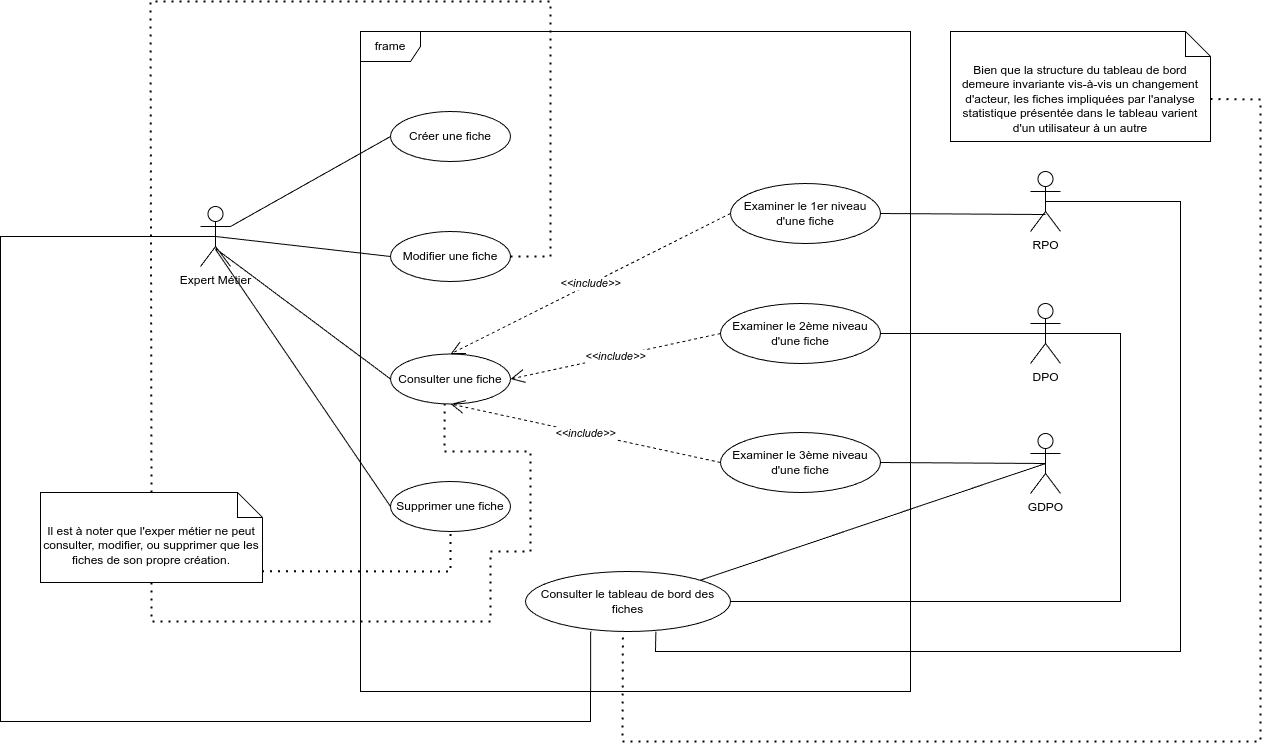

The diagram above was exported from draw.io. Its source (the exported page's mxGraphModel, read from the mxfile embedded in the PNG):
<mxGraphModel dx="1434" dy="693" grid="1" gridSize="10" guides="1" tooltips="1" connect="1" arrows="1" fold="1" page="1" pageScale="1" pageWidth="3300" pageHeight="4681" math="0" shadow="0">
  <root>
    <mxCell id="0" />
    <mxCell id="1" parent="0" />
    <mxCell id="YgDvmPQMBhkh0xwAAEl4-1" value="frame" style="shape=umlFrame;whiteSpace=wrap;html=1;pointerEvents=0;" parent="1" vertex="1">
      <mxGeometry x="440" y="70" width="550" height="660" as="geometry" />
    </mxCell>
    <mxCell id="YgDvmPQMBhkh0xwAAEl4-2" value="Créer une fiche" style="ellipse;whiteSpace=wrap;html=1;" parent="1" vertex="1">
      <mxGeometry x="470" y="150" width="120" height="50" as="geometry" />
    </mxCell>
    <mxCell id="YgDvmPQMBhkh0xwAAEl4-5" value="Modifier une fiche" style="ellipse;whiteSpace=wrap;html=1;" parent="1" vertex="1">
      <mxGeometry x="470" y="270" width="120" height="50" as="geometry" />
    </mxCell>
    <mxCell id="YgDvmPQMBhkh0xwAAEl4-6" value="Supprimer une fiche" style="ellipse;whiteSpace=wrap;html=1;" parent="1" vertex="1">
      <mxGeometry x="470" y="520" width="120" height="50" as="geometry" />
    </mxCell>
    <mxCell id="YgDvmPQMBhkh0xwAAEl4-7" value="Examiner le 1er niveau d'une fiche " style="ellipse;whiteSpace=wrap;html=1;" parent="1" vertex="1">
      <mxGeometry x="810" y="222" width="150" height="60" as="geometry" />
    </mxCell>
    <mxCell id="YgDvmPQMBhkh0xwAAEl4-11" value="Consulter une fiche " style="ellipse;whiteSpace=wrap;html=1;" parent="1" vertex="1">
      <mxGeometry x="470" y="392.5" width="120" height="50" as="geometry" />
    </mxCell>
    <mxCell id="YgDvmPQMBhkh0xwAAEl4-12" value="Expert Métier" style="shape=umlActor;verticalLabelPosition=bottom;verticalAlign=top;html=1;" parent="1" vertex="1">
      <mxGeometry x="280" y="245" width="30" height="60" as="geometry" />
    </mxCell>
    <mxCell id="YgDvmPQMBhkh0xwAAEl4-13" value="RPO" style="shape=umlActor;verticalLabelPosition=bottom;verticalAlign=top;html=1;" parent="1" vertex="1">
      <mxGeometry x="1110" y="210" width="30" height="60" as="geometry" />
    </mxCell>
    <mxCell id="YgDvmPQMBhkh0xwAAEl4-14" value="DPO" style="shape=umlActor;verticalLabelPosition=bottom;verticalAlign=top;html=1;" parent="1" vertex="1">
      <mxGeometry x="1110" y="342" width="30" height="60" as="geometry" />
    </mxCell>
    <mxCell id="YgDvmPQMBhkh0xwAAEl4-15" value="GDPO" style="shape=umlActor;verticalLabelPosition=bottom;verticalAlign=top;html=1;" parent="1" vertex="1">
      <mxGeometry x="1110" y="472" width="30" height="60" as="geometry" />
    </mxCell>
    <mxCell id="YgDvmPQMBhkh0xwAAEl4-18" value="Examiner le 2ème niveau d'une fiche " style="ellipse;whiteSpace=wrap;html=1;" parent="1" vertex="1">
      <mxGeometry x="800" y="342" width="160" height="60" as="geometry" />
    </mxCell>
    <mxCell id="YgDvmPQMBhkh0xwAAEl4-19" value="Examiner le 3ème niveau d'une fiche " style="ellipse;whiteSpace=wrap;html=1;" parent="1" vertex="1">
      <mxGeometry x="800" y="471" width="160" height="60" as="geometry" />
    </mxCell>
    <mxCell id="YgDvmPQMBhkh0xwAAEl4-20" value="Consulter le tableau de bord des fiches" style="ellipse;whiteSpace=wrap;html=1;" parent="1" vertex="1">
      <mxGeometry x="605" y="610" width="205" height="60" as="geometry" />
    </mxCell>
    <mxCell id="YgDvmPQMBhkh0xwAAEl4-22" value="" style="endArrow=none;html=1;rounded=0;exitX=1;exitY=0.3333333333333333;exitDx=0;exitDy=0;exitPerimeter=0;entryX=0;entryY=0.5;entryDx=0;entryDy=0;" parent="1" source="YgDvmPQMBhkh0xwAAEl4-12" target="YgDvmPQMBhkh0xwAAEl4-2" edge="1">
      <mxGeometry width="50" height="50" relative="1" as="geometry">
        <mxPoint x="450" y="260" as="sourcePoint" />
        <mxPoint x="500" y="210" as="targetPoint" />
      </mxGeometry>
    </mxCell>
    <mxCell id="YgDvmPQMBhkh0xwAAEl4-23" value="" style="endArrow=none;html=1;rounded=0;exitX=0.5;exitY=0.5;exitDx=0;exitDy=0;exitPerimeter=0;entryX=0;entryY=0.5;entryDx=0;entryDy=0;" parent="1" source="YgDvmPQMBhkh0xwAAEl4-12" target="YgDvmPQMBhkh0xwAAEl4-5" edge="1">
      <mxGeometry width="50" height="50" relative="1" as="geometry">
        <mxPoint x="320" y="275" as="sourcePoint" />
        <mxPoint x="480" y="195" as="targetPoint" />
      </mxGeometry>
    </mxCell>
    <mxCell id="YgDvmPQMBhkh0xwAAEl4-24" value="" style="endArrow=none;html=1;rounded=0;exitX=0.5;exitY=0.714;exitDx=0;exitDy=0;exitPerimeter=0;entryX=0;entryY=0.5;entryDx=0;entryDy=0;" parent="1" source="YgDvmPQMBhkh0xwAAEl4-12" target="YgDvmPQMBhkh0xwAAEl4-6" edge="1">
      <mxGeometry width="50" height="50" relative="1" as="geometry">
        <mxPoint x="280" y="390" as="sourcePoint" />
        <mxPoint x="455" y="390" as="targetPoint" />
      </mxGeometry>
    </mxCell>
    <mxCell id="YgDvmPQMBhkh0xwAAEl4-25" value="" style="endArrow=none;html=1;rounded=0;exitX=0.5;exitY=0.7;exitDx=0;exitDy=0;exitPerimeter=0;entryX=0;entryY=0.5;entryDx=0;entryDy=0;" parent="1" source="YgDvmPQMBhkh0xwAAEl4-12" target="YgDvmPQMBhkh0xwAAEl4-11" edge="1">
      <mxGeometry width="50" height="50" relative="1" as="geometry">
        <mxPoint x="280" y="370" as="sourcePoint" />
        <mxPoint x="455" y="447" as="targetPoint" />
      </mxGeometry>
    </mxCell>
    <mxCell id="YgDvmPQMBhkh0xwAAEl4-26" value="" style="endArrow=none;html=1;rounded=0;exitX=1;exitY=0.5;exitDx=0;exitDy=0;entryX=0.5;entryY=0.717;entryDx=0;entryDy=0;entryPerimeter=0;" parent="1" source="YgDvmPQMBhkh0xwAAEl4-7" target="YgDvmPQMBhkh0xwAAEl4-13" edge="1">
      <mxGeometry width="50" height="50" relative="1" as="geometry">
        <mxPoint x="920" y="362" as="sourcePoint" />
        <mxPoint x="1080" y="282" as="targetPoint" />
      </mxGeometry>
    </mxCell>
    <mxCell id="YgDvmPQMBhkh0xwAAEl4-27" value="" style="endArrow=none;html=1;rounded=0;exitX=1;exitY=0.5;exitDx=0;exitDy=0;entryX=0.5;entryY=0.5;entryDx=0;entryDy=0;entryPerimeter=0;" parent="1" source="YgDvmPQMBhkh0xwAAEl4-18" target="YgDvmPQMBhkh0xwAAEl4-14" edge="1">
      <mxGeometry width="50" height="50" relative="1" as="geometry">
        <mxPoint x="970" y="262" as="sourcePoint" />
        <mxPoint x="1135" y="270" as="targetPoint" />
      </mxGeometry>
    </mxCell>
    <mxCell id="YgDvmPQMBhkh0xwAAEl4-28" value="" style="endArrow=none;html=1;rounded=0;exitX=1;exitY=0.5;exitDx=0;exitDy=0;entryX=0.5;entryY=0.5;entryDx=0;entryDy=0;entryPerimeter=0;" parent="1" source="YgDvmPQMBhkh0xwAAEl4-19" target="YgDvmPQMBhkh0xwAAEl4-15" edge="1">
      <mxGeometry width="50" height="50" relative="1" as="geometry">
        <mxPoint x="970" y="382" as="sourcePoint" />
        <mxPoint x="1135" y="382" as="targetPoint" />
      </mxGeometry>
    </mxCell>
    <mxCell id="YgDvmPQMBhkh0xwAAEl4-29" value="&lt;i&gt;&amp;lt;&amp;lt;include&amp;gt;&amp;gt;&lt;/i&gt;" style="endArrow=open;endSize=12;dashed=1;html=1;rounded=0;exitX=0;exitY=0.5;exitDx=0;exitDy=0;entryX=0.5;entryY=0;entryDx=0;entryDy=0;" parent="1" source="YgDvmPQMBhkh0xwAAEl4-7" target="YgDvmPQMBhkh0xwAAEl4-11" edge="1">
      <mxGeometry width="160" relative="1" as="geometry">
        <mxPoint x="580" y="417.15999999999997" as="sourcePoint" />
        <mxPoint x="740" y="417.15999999999997" as="targetPoint" />
      </mxGeometry>
    </mxCell>
    <mxCell id="YgDvmPQMBhkh0xwAAEl4-35" value="&lt;i&gt;&amp;lt;&amp;lt;include&amp;gt;&amp;gt;&lt;/i&gt;" style="endArrow=open;endSize=12;dashed=1;html=1;rounded=0;exitX=0;exitY=0.5;exitDx=0;exitDy=0;entryX=1;entryY=0.5;entryDx=0;entryDy=0;" parent="1" source="YgDvmPQMBhkh0xwAAEl4-18" target="YgDvmPQMBhkh0xwAAEl4-11" edge="1">
      <mxGeometry width="160" relative="1" as="geometry">
        <mxPoint x="800" y="330" as="sourcePoint" />
        <mxPoint x="550" y="570" as="targetPoint" />
      </mxGeometry>
    </mxCell>
    <mxCell id="YgDvmPQMBhkh0xwAAEl4-36" value="&lt;i&gt;&amp;lt;&amp;lt;include&amp;gt;&amp;gt;&lt;/i&gt;" style="endArrow=open;endSize=12;dashed=1;html=1;rounded=0;exitX=0;exitY=0.5;exitDx=0;exitDy=0;entryX=0.5;entryY=1;entryDx=0;entryDy=0;" parent="1" source="YgDvmPQMBhkh0xwAAEl4-19" target="YgDvmPQMBhkh0xwAAEl4-11" edge="1">
      <mxGeometry width="160" relative="1" as="geometry">
        <mxPoint x="810" y="320" as="sourcePoint" />
        <mxPoint x="600" y="465" as="targetPoint" />
      </mxGeometry>
    </mxCell>
    <mxCell id="YgDvmPQMBhkh0xwAAEl4-37" value="Il est à noter que l'exper métier ne peut consulter, modifier, ou supprimer que les fiches de son propre création." style="shape=note2;boundedLbl=1;whiteSpace=wrap;html=1;size=25;verticalAlign=top;align=center;" parent="1" vertex="1">
      <mxGeometry x="120" y="531" width="222" height="90" as="geometry" />
    </mxCell>
    <mxCell id="YgDvmPQMBhkh0xwAAEl4-41" value="" style="endArrow=none;dashed=1;html=1;dashPattern=1 3;strokeWidth=2;rounded=0;entryX=0.5;entryY=1;entryDx=0;entryDy=0;exitX=0.998;exitY=0.875;exitDx=0;exitDy=0;exitPerimeter=0;" parent="1" source="YgDvmPQMBhkh0xwAAEl4-37" target="YgDvmPQMBhkh0xwAAEl4-6" edge="1">
      <mxGeometry width="50" height="50" relative="1" as="geometry">
        <mxPoint x="350" y="610" as="sourcePoint" />
        <mxPoint x="450" y="570" as="targetPoint" />
        <Array as="points">
          <mxPoint x="530" y="610" />
        </Array>
      </mxGeometry>
    </mxCell>
    <mxCell id="YgDvmPQMBhkh0xwAAEl4-43" value="" style="endArrow=none;dashed=1;html=1;dashPattern=1 3;strokeWidth=2;rounded=0;exitX=0.5;exitY=1;exitDx=0;exitDy=0;exitPerimeter=0;entryX=0.451;entryY=1.007;entryDx=0;entryDy=0;entryPerimeter=0;" parent="1" source="YgDvmPQMBhkh0xwAAEl4-37" target="YgDvmPQMBhkh0xwAAEl4-11" edge="1">
      <mxGeometry width="50" height="50" relative="1" as="geometry">
        <mxPoint x="240" y="510" as="sourcePoint" />
        <mxPoint x="290" y="460" as="targetPoint" />
        <Array as="points">
          <mxPoint x="231" y="660" />
          <mxPoint x="570" y="660" />
          <mxPoint x="570" y="590" />
          <mxPoint x="610" y="590" />
          <mxPoint x="610" y="490" />
          <mxPoint x="524" y="490" />
        </Array>
      </mxGeometry>
    </mxCell>
    <mxCell id="YgDvmPQMBhkh0xwAAEl4-45" value="" style="endArrow=none;dashed=1;html=1;dashPattern=1 3;strokeWidth=2;rounded=0;exitX=1;exitY=0.5;exitDx=0;exitDy=0;entryX=0.5;entryY=0;entryDx=0;entryDy=0;entryPerimeter=0;" parent="1" source="YgDvmPQMBhkh0xwAAEl4-5" target="YgDvmPQMBhkh0xwAAEl4-37" edge="1">
      <mxGeometry width="50" height="50" relative="1" as="geometry">
        <mxPoint x="650" y="240" as="sourcePoint" />
        <mxPoint x="670" y="30" as="targetPoint" />
        <Array as="points">
          <mxPoint x="630" y="295" />
          <mxPoint x="630" y="40" />
          <mxPoint x="230" y="40" />
        </Array>
      </mxGeometry>
    </mxCell>
    <mxCell id="YgDvmPQMBhkh0xwAAEl4-46" value="" style="endArrow=none;html=1;rounded=0;exitX=0.5;exitY=0.5;exitDx=0;exitDy=0;exitPerimeter=0;entryX=0.318;entryY=0.997;entryDx=0;entryDy=0;entryPerimeter=0;" parent="1" source="YgDvmPQMBhkh0xwAAEl4-12" target="YgDvmPQMBhkh0xwAAEl4-20" edge="1">
      <mxGeometry width="50" height="50" relative="1" as="geometry">
        <mxPoint x="290" y="353" as="sourcePoint" />
        <mxPoint x="465" y="610" as="targetPoint" />
        <Array as="points">
          <mxPoint x="80" y="275" />
          <mxPoint x="80" y="760" />
          <mxPoint x="670" y="760" />
        </Array>
      </mxGeometry>
    </mxCell>
    <mxCell id="YgDvmPQMBhkh0xwAAEl4-48" value="" style="endArrow=none;html=1;rounded=0;entryX=0.5;entryY=0.5;entryDx=0;entryDy=0;entryPerimeter=0;exitX=1;exitY=0;exitDx=0;exitDy=0;" parent="1" source="YgDvmPQMBhkh0xwAAEl4-20" target="YgDvmPQMBhkh0xwAAEl4-15" edge="1">
      <mxGeometry width="50" height="50" relative="1" as="geometry">
        <mxPoint x="910" y="620" as="sourcePoint" />
        <mxPoint x="960" y="570" as="targetPoint" />
      </mxGeometry>
    </mxCell>
    <mxCell id="YgDvmPQMBhkh0xwAAEl4-49" value="" style="endArrow=none;html=1;rounded=0;entryX=0.5;entryY=0.5;entryDx=0;entryDy=0;entryPerimeter=0;exitX=1;exitY=0.5;exitDx=0;exitDy=0;" parent="1" source="YgDvmPQMBhkh0xwAAEl4-20" target="YgDvmPQMBhkh0xwAAEl4-14" edge="1">
      <mxGeometry width="50" height="50" relative="1" as="geometry">
        <mxPoint x="820" y="650" as="sourcePoint" />
        <mxPoint x="1135" y="512" as="targetPoint" />
        <Array as="points">
          <mxPoint x="1200" y="640" />
          <mxPoint x="1200" y="372" />
        </Array>
      </mxGeometry>
    </mxCell>
    <mxCell id="YgDvmPQMBhkh0xwAAEl4-51" value="" style="endArrow=none;html=1;rounded=0;exitX=0.636;exitY=1.002;exitDx=0;exitDy=0;exitPerimeter=0;entryX=0.5;entryY=0.5;entryDx=0;entryDy=0;entryPerimeter=0;" parent="1" source="YgDvmPQMBhkh0xwAAEl4-20" target="YgDvmPQMBhkh0xwAAEl4-13" edge="1">
      <mxGeometry width="50" height="50" relative="1" as="geometry">
        <mxPoint x="1060" y="740" as="sourcePoint" />
        <mxPoint x="1110" y="690" as="targetPoint" />
        <Array as="points">
          <mxPoint x="735" y="690" />
          <mxPoint x="1260" y="690" />
          <mxPoint x="1260" y="240" />
        </Array>
      </mxGeometry>
    </mxCell>
    <mxCell id="YgDvmPQMBhkh0xwAAEl4-52" value="Bien que la structure du tableau de bord demeure invariante vis-à-vis un changement d'acteur, les fiches impliquées par l'analyse statistique présentée dans le tableau varient d'un utilisateur à un autre" style="shape=note2;boundedLbl=1;whiteSpace=wrap;html=1;size=25;verticalAlign=top;align=center;" parent="1" vertex="1">
      <mxGeometry x="1030" y="70" width="260" height="110" as="geometry" />
    </mxCell>
    <mxCell id="YgDvmPQMBhkh0xwAAEl4-53" value="" style="endArrow=none;dashed=1;html=1;dashPattern=1 3;strokeWidth=2;rounded=0;entryX=0.475;entryY=0.997;entryDx=0;entryDy=0;entryPerimeter=0;exitX=0;exitY=0;exitDx=260;exitDy=67.5;exitPerimeter=0;" parent="1" source="YgDvmPQMBhkh0xwAAEl4-52" target="YgDvmPQMBhkh0xwAAEl4-20" edge="1">
      <mxGeometry width="50" height="50" relative="1" as="geometry">
        <mxPoint x="1320" y="110" as="sourcePoint" />
        <mxPoint x="860" y="870" as="targetPoint" />
        <Array as="points">
          <mxPoint x="1340" y="138" />
          <mxPoint x="1340" y="780" />
          <mxPoint x="702" y="780" />
        </Array>
      </mxGeometry>
    </mxCell>
  </root>
</mxGraphModel>